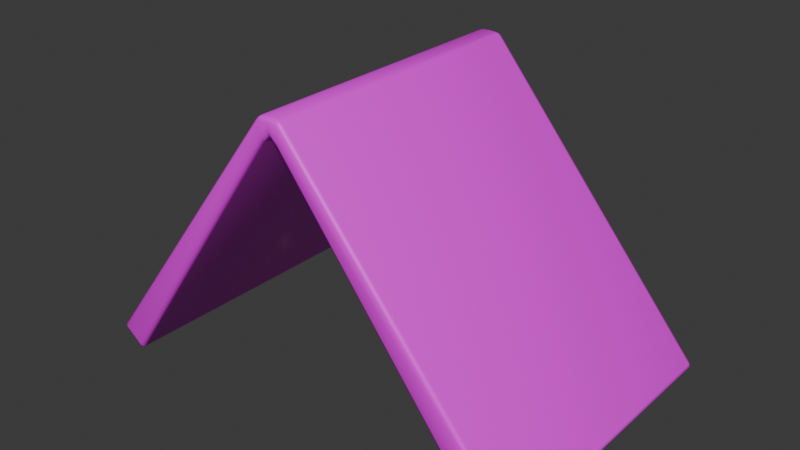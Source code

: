 # Source: evidencemarkers.blend  (saved by Blender 4.2.67; exported with 4.5.12 LTS)
import bpy
from mathutils import Matrix  # noqa: F401  (used for matrix-valued properties, if any)

bpy.ops.wm.read_factory_settings(use_empty=True)
scene = bpy.context.scene
scene.name = 'Scene'

# ---- images (referenced by path relative to the original .blend; pixels are not part of the script)
import os
ASSET_DIR = os.environ.get("B2B_ASSET_DIR", "")  # directory of the original .blend (textures are referenced by path, not embedded)
HERE = os.path.dirname(os.path.abspath(__file__))  # packed textures are extracted next to this script under _unpacked/

def load_image(name, relpath, width, height, colorspace="sRGB"):
    """Load a texture the original file referenced (path relative to the .blend, or extracted next to this script)."""
    p = next((c for c in (os.path.join(HERE, relpath), os.path.join(ASSET_DIR, relpath)) if relpath and os.path.exists(c)), "")
    if p:
        img = bpy.data.images.load(p, check_existing=True)
        img.name = name
    else:  # same state as the original file: an image datablock whose file is absent (Cycles renders it pink)
        img = bpy.data.images.new(name, width, height)
        img.source = "FILE"
        img.filepath = "//" + (relpath or name)
    img.colorspace_settings.name = colorspace
    return img
img_marker_png_002 = load_image('Marker.png.002', 'Marker.png', 1024, 1024, 'sRGB')

# ---- materials (node trees are filled in below, after node groups)
mat_material_002 = bpy.data.materials.new('Material.002')

# ---- material node trees
mat_material_002.use_nodes = True; mat_material_002.node_tree.nodes.clear()
_N = mat_material_002.node_tree.nodes; _L = mat_material_002.node_tree.links
n0 = _N.new('ShaderNodeBsdfPrincipled'); n0.name = 'Principled BSDF'; n0.location = (10, 300)
n1 = _N.new('ShaderNodeOutputMaterial'); n1.name = 'Material Output'; n1.location = (300, 300)
n2 = _N.new('ShaderNodeTexImage'); n2.name = 'Image Texture'; n2.location = (-338, 222)
n2.image = img_marker_png_002
_L.new(n0.outputs[0], n1.inputs[0])
_L.new(n2.outputs[0], n0.inputs[0])
n1.is_active_output = True

# ---- world
world_world = bpy.data.worlds.new('World'); scene.world = world_world
world_world.use_nodes = True; world_world.node_tree.nodes.clear()
_N = world_world.node_tree.nodes; _L = world_world.node_tree.links
n0 = _N.new('ShaderNodeOutputWorld'); n0.name = 'World Output'; n0.location = (300, 300)
n1 = _N.new('ShaderNodeBackground'); n1.name = 'Background'; n1.location = (10, 300)
n1.inputs[0].default_value = (0.05088, 0.05088, 0.05088, 1.0)
_L.new(n1.outputs[0], n0.inputs[0])
n0.is_active_output = True
world_world.color = (0.05088, 0.05088, 0.05088)
world_world.sun_shadow_jitter_overblur = 0.0

# ---- meshes
me_plane_002 = bpy.data.meshes.new('Plane.002')
me_plane_002.from_pydata([(0.235, -0.1444, -0.1521), (0.235, 0.1444, -0.1521), (-0.2232, -0.1444, -0.1534), (-0.2232, 0.1444, -0.1534), (0.006145, -0.1444, 0.1185), (-0.01491, -0.1444, 0.118), (-0.004606, -0.1444, 0.1189), (-0.01491, 0.1444, 0.118), (0.006145, 0.1444, 0.1185), (-0.004606, 0.1444, 0.1189), (0.2124, -0.1444, -0.1712), (0.2124, 0.1444, -0.1712), (-0.1997, -0.1444, -0.1714), (-0.1997, 0.1444, -0.1714), (0.004782, -0.1444, 0.09427), (-0.01244, -0.1444, 0.09535), (-0.003473, -0.1444, 0.103), (-0.01244, 0.1444, 0.09535), (0.004782, 0.1444, 0.09427), (-0.003473, 0.1444, 0.103)], [], [(4, 0, 1, 8), (7, 5, 6, 9), (9, 6, 4, 8), (5, 7, 3, 2), (14, 18, 11, 10), (17, 19, 16, 15), (19, 18, 14, 16), (15, 12, 13, 17), (1, 0, 10, 11), (2, 3, 13, 12), (7, 9, 19, 17), (6, 5, 15, 16), (9, 8, 18, 19), (4, 6, 16, 14), (5, 2, 12, 15), (3, 7, 17, 13), (0, 4, 14, 10), (8, 1, 11, 18)])
me_plane_002.polygons.foreach_set('use_smooth', [True] * 18)
_uv = me_plane_002.uv_layers.new(name='UVMap')
_uv.uv.foreach_set('vector', [0.02047, 0.9621, 0.02047, 0.7342, 0.2062, 0.7342, 0.2062, 0.9621, 0.06242, 0.6752, 0.06667, 0.6747, 0.07353, 0.6771, 0.06185, 0.6759, 0.06185, 0.6759, 0.07353, 0.6771, 0.08613, 0.679, 0.06135, 0.6768, 0.2505, 0.14, 0.2505, 0.2796, 0.08502, 0.2796, 0.08502, 0.14, 0.08502, 0.4195, 0.08502, 0.2798, 0.248, 0.2798, 0.248, 0.4195, 0.0608, 0.6737, 0.06026, 0.6746, 0.06148, 0.6624, 0.06154, 0.6684, 0.06026, 0.6746, 0.05891, 0.6748, 0.05425, 0.6452, 0.06148, 0.6624, 0.2426, 0.5593, 0.08502, 0.5593, 0.08502, 0.4197, 0.2426, 0.4197, 0.08502, 0.5595, 0.2247, 0.5595, 0.2247, 0.5738, 0.08502, 0.5738, 0.06475, 0.6716, 0.06286, 0.6737, 0.06321, 0.6738, 0.06469, 0.6713, 0.06242, 0.6752, 0.06185, 0.6759, 0.06026, 0.6746, 0.0608, 0.6737, 0.07353, 0.6771, 0.06667, 0.6747, 0.06154, 0.6684, 0.06148, 0.6624, 0.06185, 0.6759, 0.06135, 0.6768, 0.05891, 0.6748, 0.06026, 0.6746, 0.08613, 0.679, 0.07353, 0.6771, 0.06148, 0.6624, 0.05425, 0.6452, 0.06667, 0.6747, 0.06475, 0.6716, 0.06469, 0.6713, 0.06154, 0.6684, 0.06286, 0.6737, 0.06242, 0.6752, 0.0608, 0.6737, 0.06321, 0.6738, 0.08483, 9.418e-05, 0.08613, 0.679, 0.05425, 0.6452, 9.417e-05, 0.0002455, 0.06135, 0.6768, 0.01591, 0.6806, 0.0156, 0.6768, 0.05891, 0.6748])
me_plane_002.materials.append(mat_material_002)
me_plane_002.update()

# ---- objects
ob_marker_001 = bpy.data.objects.new('Marker.001', me_plane_002)

# ---- transforms, parenting, visibility, modifiers, constraints
ob_marker_001.location = (0.0, 0.0, 0.0)
_m = ob_marker_001.modifiers.new('Bevel', 'BEVEL')
_m.width = 0.004
_m.width_pct = 0.004
_m.segments = 2

# ---- collection membership
scene.collection.objects.link(ob_marker_001)

# ---- scene / render settings (as saved in the file)
scene.frame_start = 1; scene.frame_end = 250; scene.frame_set(1)
scene.render.engine = 'BLENDER_EEVEE_NEXT'
bpy.context.view_layer.update()

# ---- added for rendering (the .blend has no active camera and no usable light): camera, sun
cam_auto = bpy.data.cameras.new('AutoCamera')
cam_auto.lens = 50.0
cam_auto.sensor_width = 36.0
cam_auto.clip_end = 1000.0
ob_auto_camera = bpy.data.objects.new('AutoCamera', cam_auto)
scene.collection.objects.link(ob_auto_camera)
ob_auto_camera.location = (0.571454, -0.678664, 0.427025)
ob_auto_camera.rotation_euler = (1.09748, -7.21219e-08, 0.694738)
scene.camera = ob_auto_camera
light_auto_sun = bpy.data.lights.new('AutoSun', 'SUN')
light_auto_sun.energy = 3.0
light_auto_sun.angle = 0.0523599
ob_auto_sun = bpy.data.objects.new('AutoSun', light_auto_sun)
scene.collection.objects.link(ob_auto_sun)
ob_auto_sun.rotation_euler = (0.872665, 0.174533, 0.523599)
bpy.context.view_layer.update()
